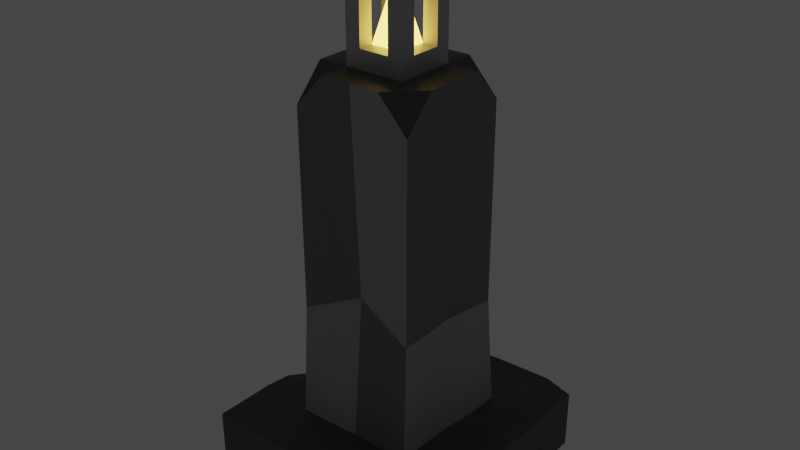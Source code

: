 # Source: lamppost_-_Copy.blend  (saved by Blender 3.4.6; exported with 4.5.12 LTS)
import bpy
from mathutils import Matrix  # noqa: F401  (used for matrix-valued properties, if any)

bpy.ops.wm.read_factory_settings(use_empty=True)
scene = bpy.context.scene
scene.name = 'Scene'

# ---- collections
col_collection = bpy.data.collections.new('Collection'); scene.collection.children.link(col_collection)

# ---- materials (node trees are filled in below, after node groups)
mat_lampbase = bpy.data.materials.new('LampBase')
mat_lampbase.alpha_threshold = 0.0
mat_lampbase.use_transparent_shadow = False
mat_lampbase.roughness = 0.5
mat_lampbase.line_color = (0.0, 0.0, 0.0, 1.0)
mat_lampcolumn = bpy.data.materials.new('LampColumn')
mat_lampcolumn.use_transparent_shadow = False
mat_lampbase2 = bpy.data.materials.new('LampBase2')
mat_lampbase2.use_transparent_shadow = False
mat_lampcolumn2 = bpy.data.materials.new('LampColumn2')
mat_lampcolumn2.use_transparent_shadow = False
mat_lamplightmetal = bpy.data.materials.new('LampLightMetal')
mat_lamplightmetal.use_transparent_shadow = False
mat_lamplight = bpy.data.materials.new('LampLight')
mat_lamplight.use_transparent_shadow = False

# ---- material node trees
mat_lampbase.use_nodes = True; mat_lampbase.node_tree.nodes.clear()
_N = mat_lampbase.node_tree.nodes; _L = mat_lampbase.node_tree.links
n0 = _N.new('ShaderNodeOutputMaterial'); n0.name = 'Material Output'; n0.location = (300, 300)
n1 = _N.new('ShaderNodeBsdfPrincipled'); n1.name = 'Principled BSDF'; n1.location = (10, 300)
n1.distribution = 'GGX'
n1.subsurface_method = 'RANDOM_WALK_SKIN'
n1.inputs[0].default_value = (0.08353, 0.08353, 0.08353, 1.0)
n1.inputs[3].default_value = 1.45
n1.inputs[27].default_value = (0.0, 0.0, 0.0, 1.0)
n1.inputs[28].default_value = 1.0
_L.new(n1.outputs[0], n0.inputs[0])
n0.is_active_output = True
mat_lampcolumn.use_nodes = True; mat_lampcolumn.node_tree.nodes.clear()
_N = mat_lampcolumn.node_tree.nodes; _L = mat_lampcolumn.node_tree.links
n0 = _N.new('ShaderNodeBsdfPrincipled'); n0.name = 'Principled BSDF'; n0.location = (10, 300)
n0.distribution = 'GGX'
n0.subsurface_method = 'RANDOM_WALK_SKIN'
n0.inputs[0].default_value = (0.1845, 0.1845, 0.1845, 1.0)
n0.inputs[3].default_value = 1.45
n0.inputs[27].default_value = (0.0, 0.0, 0.0, 1.0)
n0.inputs[28].default_value = 1.0
n1 = _N.new('ShaderNodeOutputMaterial'); n1.name = 'Material Output'; n1.location = (300, 300)
_L.new(n0.outputs[0], n1.inputs[0])
n1.is_active_output = True
mat_lampbase2.use_nodes = True; mat_lampbase2.node_tree.nodes.clear()
_N = mat_lampbase2.node_tree.nodes; _L = mat_lampbase2.node_tree.links
n0 = _N.new('ShaderNodeBsdfPrincipled'); n0.name = 'Principled BSDF'; n0.location = (10, 300)
n0.distribution = 'GGX'
n0.subsurface_method = 'RANDOM_WALK_SKIN'
n0.inputs[0].default_value = (0.08186, 0.07897, 0.09463, 1.0)
n0.inputs[3].default_value = 1.45
n0.inputs[27].default_value = (0.0, 0.0, 0.0, 1.0)
n0.inputs[28].default_value = 1.0
n1 = _N.new('ShaderNodeOutputMaterial'); n1.name = 'Material Output'; n1.location = (300, 300)
_L.new(n0.outputs[0], n1.inputs[0])
n1.is_active_output = True
mat_lampcolumn2.use_nodes = True; mat_lampcolumn2.node_tree.nodes.clear()
_N = mat_lampcolumn2.node_tree.nodes; _L = mat_lampcolumn2.node_tree.links
n0 = _N.new('ShaderNodeBsdfPrincipled'); n0.name = 'Principled BSDF'; n0.location = (10, 300)
n0.distribution = 'GGX'
n0.subsurface_method = 'RANDOM_WALK_SKIN'
n0.inputs[0].default_value = (0.3757, 0.3757, 0.3757, 1.0)
n0.inputs[3].default_value = 1.45
n0.inputs[27].default_value = (0.0, 0.0, 0.0, 1.0)
n0.inputs[28].default_value = 1.0
n1 = _N.new('ShaderNodeOutputMaterial'); n1.name = 'Material Output'; n1.location = (300, 300)
_L.new(n0.outputs[0], n1.inputs[0])
n1.is_active_output = True
mat_lamplightmetal.use_nodes = True; mat_lamplightmetal.node_tree.nodes.clear()
_N = mat_lamplightmetal.node_tree.nodes; _L = mat_lamplightmetal.node_tree.links
n0 = _N.new('ShaderNodeBsdfPrincipled'); n0.name = 'Principled BSDF'; n0.location = (10, 300)
n0.distribution = 'GGX'
n0.subsurface_method = 'RANDOM_WALK_SKIN'
n0.inputs[0].default_value = (0.5071, 0.5071, 0.5071, 1.0)
n0.inputs[1].default_value = 0.6
n0.inputs[3].default_value = 1.45
n0.inputs[24].default_value = 0.08
n0.inputs[27].default_value = (0.0, 0.0, 0.0, 1.0)
n0.inputs[28].default_value = 1.0
n1 = _N.new('ShaderNodeOutputMaterial'); n1.name = 'Material Output'; n1.location = (300, 300)
_L.new(n0.outputs[0], n1.inputs[0])
n1.is_active_output = True
mat_lamplight.use_nodes = True; mat_lamplight.node_tree.nodes.clear()
_N = mat_lamplight.node_tree.nodes; _L = mat_lamplight.node_tree.links
n0 = _N.new('ShaderNodeBsdfPrincipled'); n0.name = 'Principled BSDF'; n0.location = (10, 300)
n0.distribution = 'GGX'
n0.subsurface_method = 'RANDOM_WALK_SKIN'
n0.inputs[0].default_value = (0.8, 0.6527, 0.1094, 1.0)
n0.inputs[1].default_value = 0.3
n0.inputs[3].default_value = 1.45
n0.inputs[27].default_value = (0.5395, 0.3564, 0.06663, 1.0)
n0.inputs[28].default_value = 8.0
n1 = _N.new('ShaderNodeOutputMaterial'); n1.name = 'Material Output'; n1.location = (300, 300)
_L.new(n0.outputs[0], n1.inputs[0])
n1.is_active_output = True

# ---- world
world_world = bpy.data.worlds.new('World'); scene.world = world_world
world_world.use_nodes = True; world_world.node_tree.nodes.clear()
_N = world_world.node_tree.nodes; _L = world_world.node_tree.links
n0 = _N.new('ShaderNodeOutputWorld'); n0.name = 'World Output'; n0.location = (300, 300)
n1 = _N.new('ShaderNodeBackground'); n1.name = 'Background'; n1.location = (10, 300)
n1.inputs[0].default_value = (0.05088, 0.05088, 0.05088, 1.0)
_L.new(n1.outputs[0], n0.inputs[0])
n0.is_active_output = True
world_world.color = (0.05088, 0.05088, 0.05088)
world_world.use_sun_shadow = False
world_world.sun_shadow_jitter_overblur = 0.0

# ---- meshes
me_cube = bpy.data.meshes.new('Cube')
me_cube.from_pydata([(1.0, 1.001, 1.005), (1.0, 1.0, -1.0), (0.993, -0.97, 0.9263), (0.9564, -0.9794, -0.986), (-1.0, 1.0, 1.0), (-1.0, 1.0, -1.0), (-1.0, -1.0, 1.0), (-1.0, -1.0, -1.0), (0.01985, -0.9559, 0.8848), (1.0, 0.0, 1.0), (-0.8915, -0.1128, 0.8826), (-0.00126, 1.032, 1.019), (0.0, 0.5, 12.74), (-1.0, 0.0, -1.0), (0.0, 1.0, -1.0), (1.0, 1.0, 0.0), (-1.0, -1.0, 0.0), (0.964, -0.8622, -0.06365), (-1.0, 1.0, 0.0), (-0.4959, -0.9927, 0.9774), (0.993, -0.5037, 1.03), (0.0, -1.0, -1.0), (-0.8855, 0.435, 1.0), (0.5078, 1.031, 1.144), (1.0, 0.0, -1.0), (0.505, -0.9886, 0.957), (1.0, 0.5, 1.0), (-1.0, -0.4999, 1.0), (-0.5029, 0.9993, 0.9935), (0.005749, -0.5207, 1.02), (0.0006831, 0.5059, 1.018), (0.4925, 0.001484, 1.003), (-0.5256, 0.01802, 1.031), (-0.5745, 0.5105, 1.089), (0.5704, 0.5058, 1.201), (0.4959, -0.5202, 1.019), (0.0, 0.0, -1.0), (-0.494, -0.5609, 1.133), (0.08655, 0.3965, 4.205), (0.0, 0.25, 12.74), (-0.581, -0.1029, 4.866), (0.0, -0.4192, 5.868), (0.4361, 0.07265, 4.866), (-0.5, 0.5, 4.866), (0.5, 0.5, 4.866), (0.4828, -0.484, 5.0), (-0.496, -0.4963, 4.897), (0.0, 0.125, 13.36), (-0.5, 0.0, 12.74), (0.0, -0.5, 12.74), (0.5, 0.0, 12.74), (-0.5, 0.5, 11.64), (0.5, 0.5, 11.64), (0.5, -0.5, 11.64), (-0.5, -0.5, 11.64), (-0.25, 0.0, 12.74), (0.0, -0.25, 12.74), (0.25, 0.0, 12.74), (-0.5, 0.25, 12.74), (-0.25, 0.5, 12.74), (0.5, 0.25, 12.74), (0.25, 0.5, 12.74), (0.5, -0.25, 12.74), (0.25, -0.5, 12.74), (-0.5, -0.25, 12.74), (-0.25, -0.5, 12.74), (-0.25, -0.25, 12.74), (0.25, -0.25, 12.74), (-0.25, 0.25, 12.74), (0.25, 0.25, 12.74), (0.0, 0.25, 13.36), (0.0, 0.0, 15.53), (-0.25, 0.0, 13.36), (0.0, -0.25, 13.36), (0.25, 0.0, 13.36), (-0.25, -0.25, 13.36), (0.25, -0.25, 13.36), (-0.25, 0.25, 13.36), (0.25, 0.25, 13.36), (-0.125, 0.0, 13.36), (0.0, -0.125, 13.36), (0.125, 0.0, 13.36), (-0.25, -0.125, 13.36), (-0.125, -0.25, 13.36), (0.25, -0.125, 13.36), (0.125, -0.25, 13.36), (-0.25, 0.125, 13.36), (-0.125, 0.25, 13.36), (0.25, 0.125, 13.36), (0.125, 0.25, 13.36), (-0.125, 0.125, 13.36), (0.125, -0.125, 13.36), (-0.125, -0.125, 13.36), (0.125, 0.125, 13.36), (-0.25, -0.125, 15.69), (-0.25, -0.25, 15.69), (0.25, -0.125, 15.69), (0.25, -0.25, 15.69), (0.125, -0.25, 15.69), (0.125, 0.25, 15.69), (0.25, 0.25, 15.69), (-0.125, -0.25, 15.69), (-0.25, 0.25, 15.69), (-0.25, 0.125, 15.69), (-0.125, 0.25, 15.69), (0.25, 0.125, 15.69), (-0.125, 0.125, 15.69), (0.125, -0.125, 15.69), (-0.125, -0.125, 15.69), (0.125, 0.125, 15.69), (-0.2064, -0.1983, 15.62), (0.7538, 1.054, 1.093), (-0.2064, 0.2133, 15.62), (-0.9058, 0.7041, 0.9417), (0.2014, -0.1983, 15.62), (0.992, -0.7359, 0.9788), (0.2014, 0.2133, 15.62), (-0.75, -1.0, 1.0), (-0.1129, -0.1049, 16.23), (-0.2064, -0.1983, 16.13), (-0.1129, 0.1199, 16.23), (-0.2064, 0.2133, 16.13), (0.108, -0.1049, 16.23), (0.2014, -0.1983, 16.13), (0.108, 0.1199, 16.23), (0.2014, 0.2133, 16.13), (0.261, -0.9729, 0.9452), (1.0, 0.25, 1.0), (-0.981, -0.2777, 0.9746), (-0.2499, 1.01, 1.025), (0.01225, -0.7277, 0.9331), (0.7091, 0.0123, 0.9196), (-0.2299, -0.9677, 0.9026), (1.0, -0.2501, 1.0), (-0.8536, 0.1535, 0.8746), (0.2523, 1.036, 1.099), (0.7491, -0.9846, 0.9344), (1.0, 0.75, 1.0), (-1.0, -0.75, 1.0), (-0.7502, 0.9999, 0.9996), (-0.02114, 0.7398, 0.9917), (-0.7312, -0.07041, 0.9463), (-0.553, 0.2611, 1.109), (-0.6014, 0.7563, 1.044), (-0.3252, 0.5292, 1.157), (-0.7894, 0.5141, 1.078), (0.5419, 0.2424, 1.078), (0.4971, 0.7769, 1.15), (0.7575, 0.5313, 1.133), (0.2699, 0.5551, 1.159), (0.5007, -0.7518, 0.9961), (0.4925, -0.2677, 1.041), (0.7418, -0.5127, 1.041), (0.2514, -0.5112, 0.984), (-0.4858, -0.7813, 1.05), (-0.5163, -0.225, 1.026), (-0.2418, -0.5562, 1.124), (-0.7714, -0.4677, 1.029), (-0.7836, -0.2287, 1.028), (-0.2311, -0.7733, 1.036), (0.7465, -0.2531, 1.021), (0.7449, -0.747, 0.9817), (0.2482, 0.7683, 1.098), (0.7567, 0.7783, 1.14), (0.6847, 0.2679, 0.9047), (-0.7964, 0.757, 1.026), (-0.3148, 0.7488, 1.05), (-0.7487, 0.2338, 1.027), (0.2564, -0.7392, 0.9649), (-0.75, -0.75, 1.0)], [], [(169, 138, 6, 117), (3, 17, 2, 136, 25, 126, 8, 132, 19, 117, 6, 16, 7, 21), (7, 16, 6, 138, 27, 128, 10, 134, 22, 113, 4, 18, 5, 13), (36, 24, 3, 21), (1, 15, 0, 137, 26, 127, 9, 133, 20, 115, 2, 17, 3, 24), (5, 18, 4, 139, 28, 129, 11, 135, 23, 111, 0, 15, 1, 14), (168, 130, 8, 126), (29, 153, 35, 45, 41), (167, 134, 10, 141), (30, 144, 33, 43, 38), (166, 143, 33, 144), (165, 113, 22, 145), (164, 146, 31, 131), (163, 147, 34, 148), (162, 140, 30, 149), (161, 150, 25, 136), (160, 151, 35, 152), (31, 146, 34, 44, 42), (13, 36, 21, 7), (5, 14, 36, 13), (14, 1, 24, 36), (159, 154, 19, 132), (32, 155, 37, 46, 40), (158, 128, 27, 157), (45, 42, 50, 62, 53), (40, 46, 54, 64, 48), (38, 43, 51, 59, 12), (44, 38, 12, 61, 52), (33, 142, 32, 40, 43), (35, 151, 31, 42, 45), (37, 156, 29, 41, 46), (34, 149, 30, 38, 44), (55, 66, 75, 82, 72), (68, 58, 48, 55), (67, 56, 49, 63), (66, 64, 54, 65), (42, 44, 52, 60, 50), (43, 40, 48, 58, 51), (46, 41, 49, 65, 54), (41, 45, 53, 63, 49), (56, 66, 65, 49), (57, 69, 78, 88, 74), (55, 48, 64, 66), (62, 67, 63, 53), (50, 57, 67, 62), (67, 57, 74, 84, 76), (56, 67, 76, 85, 73), (12, 59, 68, 39), (59, 51, 58, 68), (60, 69, 57, 50), (52, 61, 69, 60), (61, 12, 39, 69), (93, 47, 71, 81), (90, 87, 104, 106), (91, 80, 73, 85), (90, 86, 72, 79), (39, 68, 77, 87, 70), (68, 55, 72, 86, 77), (69, 39, 70, 89, 78), (66, 56, 73, 83, 75), (47, 90, 79, 71), (70, 87, 90, 47), (83, 92, 108, 101), (75, 83, 101, 95), (74, 81, 91, 84), (81, 71, 80, 91), (80, 92, 83, 73), (71, 79, 92, 80), (79, 72, 82, 92), (88, 93, 81, 74), (76, 84, 96, 97), (89, 70, 47, 93), (108, 94, 95, 101), (104, 102, 103, 106), (96, 107, 98, 97), (100, 99, 109, 105), (85, 76, 97, 98), (86, 90, 106, 103), (77, 86, 103, 102), (92, 82, 94, 108), (91, 85, 98, 107), (87, 77, 102, 104), (78, 89, 99, 100), (88, 78, 100, 105), (89, 93, 109, 99), (82, 75, 95, 94), (84, 91, 107, 96), (93, 88, 105, 109), (124, 120, 118, 122), (116, 125, 123, 114), (155, 158, 157, 37), (110, 119, 121, 112), (112, 116, 114, 110), (112, 121, 125, 116), (118, 120, 121, 119), (120, 124, 125, 121), (124, 122, 123, 125), (122, 118, 119, 123), (114, 123, 119, 110), (32, 141, 158, 155), (141, 10, 128, 158), (130, 159, 132, 8), (29, 156, 159, 130), (156, 37, 154, 159), (133, 160, 152, 20), (9, 131, 160, 133), (131, 31, 151, 160), (115, 161, 136, 2), (20, 152, 161, 115), (152, 35, 150, 161), (147, 162, 149, 34), (23, 135, 162, 147), (135, 11, 140, 162), (137, 163, 148, 26), (0, 111, 163, 137), (111, 23, 147, 163), (127, 164, 131, 9), (26, 148, 164, 127), (148, 34, 146, 164), (143, 165, 145, 33), (28, 139, 165, 143), (139, 4, 113, 165), (140, 166, 144, 30), (11, 129, 166, 140), (129, 28, 143, 166), (142, 167, 141, 32), (33, 145, 167, 142), (145, 22, 134, 167), (150, 168, 126, 25), (35, 153, 168, 150), (153, 29, 130, 168), (154, 169, 117, 19), (37, 157, 169, 154), (157, 27, 138, 169)])
me_cube.polygons.foreach_set('material_index', [2, 0, 0, 0, 0, 2, 2, 1, 2, 1, 0, 0, 0, 0, 2, 0, 0, 3, 0, 2, 0, 2, 3, 0, 1, 1, 3, 1, 1, 3, 3, 3, 4, 0, 0, 0, 1, 3, 1, 3, 0, 4, 0, 0, 0, 4, 4, 0, 0, 0, 0, 0, 5, 4, 4, 4, 4, 4, 4, 4, 5, 4, 4, 4, 4, 5, 4, 5, 4, 4, 4, 4, 4, 4, 4, 0, 4, 4, 4, 4, 4, 4, 4, 4, 4, 4, 4, 4, 4, 4, 0, 4, 0, 4, 4, 4, 4, 4, 4, 0, 0, 0, 0, 0, 0, 0, 0, 0, 2, 2, 0, 2, 0, 0, 0, 0, 2, 2, 0, 0, 0, 2, 0, 0, 0, 2, 2, 0, 0, 2, 2, 0, 2, 0])
_uv = me_cube.uv_layers.new(name='UVMap')
_uv.uv.foreach_set('vector', [0.8438, 0.7188, 0.875, 0.7188, 0.875, 0.75, 0.8438, 0.75, 0.375, 0.75, 0.5, 0.75, 0.625, 0.75, 0.625, 0.7812, 0.625, 0.8125, 0.625, 0.8438, 0.625, 0.875, 0.625, 0.9062, 0.625, 0.9375, 0.625, 0.9688, 0.625, 1.0, 0.5, 1.0, 0.375, 1.0, 0.375, 0.875, 0.375, 0.0, 0.5, 0.0, 0.625, 0.0, 0.625, 0.03125, 0.625, 0.0625, 0.625, 0.09375, 0.625, 0.125, 0.625, 0.1562, 0.625, 0.1875, 0.625, 0.2188, 0.625, 0.25, 0.5, 0.25, 0.375, 0.25, 0.375, 0.125, 0.25, 0.625, 0.375, 0.625, 0.375, 0.75, 0.25, 0.75, 0.375, 0.5, 0.5, 0.5, 0.625, 0.5, 0.625, 0.5312, 0.625, 0.5625, 0.625, 0.5938, 0.625, 0.625, 0.625, 0.6562, 0.625, 0.6875, 0.625, 0.7188, 0.625, 0.75, 0.5, 0.75, 0.375, 0.75, 0.375, 0.625, 0.375, 0.25, 0.5, 0.25, 0.625, 0.25, 0.625, 0.2812, 0.625, 0.3125, 0.625, 0.3438, 0.625, 0.375, 0.625, 0.4062, 0.625, 0.4375, 0.625, 0.4688, 0.625, 0.5, 0.5, 0.5, 0.375, 0.5, 0.375, 0.375, 0.7188, 0.7188, 0.75, 0.7188, 0.75, 0.75, 0.7188, 0.75, 0.75, 0.6875, 0.7188, 0.6875, 0.6875, 0.6875, 0.6875, 0.6875, 0.75, 0.6875, 0.8438, 0.5938, 0.875, 0.5938, 0.875, 0.625, 0.8438, 0.625, 0.75, 0.5625, 0.7812, 0.5625, 0.8125, 0.5625, 0.8125, 0.5625, 0.75, 0.5625, 0.7812, 0.5312, 0.8125, 0.5312, 0.8125, 0.5625, 0.7812, 0.5625, 0.8438, 0.5312, 0.875, 0.5312, 0.875, 0.5625, 0.8438, 0.5625, 0.6562, 0.5938, 0.6875, 0.5938, 0.6875, 0.625, 0.6562, 0.625, 0.6562, 0.5312, 0.6875, 0.5312, 0.6875, 0.5625, 0.6562, 0.5625, 0.7188, 0.5312, 0.75, 0.5312, 0.75, 0.5625, 0.7188, 0.5625, 0.6562, 0.7188, 0.6875, 0.7188, 0.6875, 0.75, 0.6562, 0.75, 0.6562, 0.6562, 0.6875, 0.6562, 0.6875, 0.6875, 0.6562, 0.6875, 0.6875, 0.625, 0.6875, 0.5938, 0.6875, 0.5625, 0.6875, 0.5625, 0.6875, 0.625, 0.125, 0.625, 0.25, 0.625, 0.25, 0.75, 0.125, 0.75, 0.125, 0.5, 0.25, 0.5, 0.25, 0.625, 0.125, 0.625, 0.25, 0.5, 0.375, 0.5, 0.375, 0.625, 0.25, 0.625, 0.7812, 0.7188, 0.8125, 0.7188, 0.8125, 0.75, 0.7812, 0.75, 0.8125, 0.625, 0.8125, 0.6562, 0.8125, 0.6875, 0.8125, 0.6875, 0.8125, 0.625, 0.8438, 0.6562, 0.875, 0.6562, 0.875, 0.6875, 0.8438, 0.6875, 0.6875, 0.6875, 0.6875, 0.625, 0.6875, 0.625, 0.6875, 0.6562, 0.6875, 0.6875, 0.8125, 0.625, 0.8125, 0.6875, 0.8125, 0.6875, 0.8125, 0.6562, 0.8125, 0.625, 0.75, 0.5625, 0.8125, 0.5625, 0.8125, 0.5625, 0.7812, 0.5625, 0.75, 0.5625, 0.6875, 0.5625, 0.75, 0.5625, 0.75, 0.5625, 0.7188, 0.5625, 0.6875, 0.5625, 0.8125, 0.5625, 0.8125, 0.5938, 0.8125, 0.625, 0.8125, 0.625, 0.8125, 0.5625, 0.6875, 0.6875, 0.6875, 0.6562, 0.6875, 0.625, 0.6875, 0.625, 0.6875, 0.6875, 0.8125, 0.6875, 0.7812, 0.6875, 0.75, 0.6875, 0.75, 0.6875, 0.8125, 0.6875, 0.6875, 0.5625, 0.7188, 0.5625, 0.75, 0.5625, 0.75, 0.5625, 0.6875, 0.5625, 0.7812, 0.625, 0.7812, 0.6562, 0.7812, 0.6562, 0.7812, 0.6406, 0.7812, 0.625, 0.7812, 0.5938, 0.8125, 0.5938, 0.8125, 0.625, 0.7812, 0.625, 0.7188, 0.6562, 0.75, 0.6562, 0.75, 0.6875, 0.7188, 0.6875, 0.7812, 0.6562, 0.8125, 0.6562, 0.8125, 0.6875, 0.7812, 0.6875, 0.6875, 0.625, 0.6875, 0.5625, 0.6875, 0.5625, 0.6875, 0.5938, 0.6875, 0.625, 0.8125, 0.5625, 0.8125, 0.625, 0.8125, 0.625, 0.8125, 0.5938, 0.8125, 0.5625, 0.8125, 0.6875, 0.75, 0.6875, 0.75, 0.6875, 0.7812, 0.6875, 0.8125, 0.6875, 0.75, 0.6875, 0.6875, 0.6875, 0.6875, 0.6875, 0.7188, 0.6875, 0.75, 0.6875, 0.75, 0.6562, 0.7812, 0.6562, 0.7812, 0.6875, 0.75, 0.6875, 0.7188, 0.625, 0.7188, 0.5938, 0.7188, 0.5938, 0.7188, 0.6094, 0.7188, 0.625, 0.7812, 0.625, 0.8125, 0.625, 0.8125, 0.6562, 0.7812, 0.6562, 0.6875, 0.6562, 0.7188, 0.6562, 0.7188, 0.6875, 0.6875, 0.6875, 0.6875, 0.625, 0.7188, 0.625, 0.7188, 0.6562, 0.6875, 0.6562, 0.7188, 0.6562, 0.7188, 0.625, 0.7188, 0.625, 0.7188, 0.6406, 0.7188, 0.6562, 0.75, 0.6562, 0.7188, 0.6562, 0.7188, 0.6562, 0.7344, 0.6562, 0.75, 0.6562, 0.75, 0.5625, 0.7812, 0.5625, 0.7812, 0.5938, 0.75, 0.5938, 0.7812, 0.5625, 0.8125, 0.5625, 0.8125, 0.5938, 0.7812, 0.5938, 0.6875, 0.5938, 0.7188, 0.5938, 0.7188, 0.625, 0.6875, 0.625, 0.6875, 0.5625, 0.7188, 0.5625, 0.7188, 0.5938, 0.6875, 0.5938, 0.7188, 0.5625, 0.75, 0.5625, 0.75, 0.5938, 0.7188, 0.5938, 0.7344, 0.6094, 0.75, 0.6094, 0.75, 0.625, 0.7344, 0.625, 0.7656, 0.6094, 0.7656, 0.5938, 0.7656, 0.5938, 0.7656, 0.6094, 0.7344, 0.6406, 0.75, 0.6406, 0.75, 0.6562, 0.7344, 0.6562, 0.7656, 0.6094, 0.7812, 0.6094, 0.7812, 0.625, 0.7656, 0.625, 0.75, 0.5938, 0.7812, 0.5938, 0.7812, 0.5938, 0.7656, 0.5938, 0.75, 0.5938, 0.7812, 0.5938, 0.7812, 0.625, 0.7812, 0.625, 0.7812, 0.6094, 0.7812, 0.5938, 0.7188, 0.5938, 0.75, 0.5938, 0.75, 0.5938, 0.7344, 0.5938, 0.7188, 0.5938, 0.7812, 0.6562, 0.75, 0.6562, 0.75, 0.6562, 0.7656, 0.6562, 0.7812, 0.6562, 0.75, 0.6094, 0.7656, 0.6094, 0.7656, 0.625, 0.75, 0.625, 0.75, 0.5938, 0.7656, 0.5938, 0.7656, 0.6094, 0.75, 0.6094, 0.7656, 0.6562, 0.7656, 0.6406, 0.7656, 0.6406, 0.7656, 0.6562, 0.7812, 0.6562, 0.7656, 0.6562, 0.7656, 0.6562, 0.7812, 0.6562, 0.7188, 0.625, 0.7344, 0.625, 0.7344, 0.6406, 0.7188, 0.6406, 0.7344, 0.625, 0.75, 0.625, 0.75, 0.6406, 0.7344, 0.6406, 0.75, 0.6406, 0.7656, 0.6406, 0.7656, 0.6562, 0.75, 0.6562, 0.75, 0.625, 0.7656, 0.625, 0.7656, 0.6406, 0.75, 0.6406, 0.7656, 0.625, 0.7812, 0.625, 0.7812, 0.6406, 0.7656, 0.6406, 0.7188, 0.6094, 0.7344, 0.6094, 0.7344, 0.625, 0.7188, 0.625, 0.7188, 0.6562, 0.7188, 0.6406, 0.7188, 0.6406, 0.7188, 0.6562, 0.7344, 0.5938, 0.75, 0.5938, 0.75, 0.6094, 0.7344, 0.6094, 0.7656, 0.6406, 0.7812, 0.6406, 0.7812, 0.6562, 0.7656, 0.6562, 0.7656, 0.5938, 0.7812, 0.5938, 0.7812, 0.6094, 0.7656, 0.6094, 0.7188, 0.6406, 0.7344, 0.6406, 0.7344, 0.6562, 0.7188, 0.6562, 0.7188, 0.5938, 0.7344, 0.5938, 0.7344, 0.6094, 0.7188, 0.6094, 0.7344, 0.6562, 0.7188, 0.6562, 0.7188, 0.6562, 0.7344, 0.6562, 0.7812, 0.6094, 0.7656, 0.6094, 0.7656, 0.6094, 0.7812, 0.6094, 0.7812, 0.5938, 0.7812, 0.6094, 0.7812, 0.6094, 0.7812, 0.5938, 0.7656, 0.6406, 0.7812, 0.6406, 0.7812, 0.6406, 0.7656, 0.6406, 0.7344, 0.6406, 0.7344, 0.6562, 0.7344, 0.6562, 0.7344, 0.6406, 0.7656, 0.5938, 0.7812, 0.5938, 0.7812, 0.5938, 0.7656, 0.5938, 0.7188, 0.5938, 0.7344, 0.5938, 0.7344, 0.5938, 0.7188, 0.5938, 0.7188, 0.6094, 0.7188, 0.5938, 0.7188, 0.5938, 0.7188, 0.6094, 0.7344, 0.5938, 0.7344, 0.6094, 0.7344, 0.6094, 0.7344, 0.5938, 0.7812, 0.6406, 0.7812, 0.6562, 0.7812, 0.6562, 0.7812, 0.6406, 0.7188, 0.6406, 0.7344, 0.6406, 0.7344, 0.6406, 0.7188, 0.6406, 0.7344, 0.6094, 0.7188, 0.6094, 0.7188, 0.6094, 0.7344, 0.6094, 0.6823, 0.5567, 0.8177, 0.5567, 0.8177, 0.6933, 0.6823, 0.6933, 0.375, 0.5, 0.5865, 0.5, 0.5865, 0.75, 0.375, 0.75, 0.8125, 0.6562, 0.8438, 0.6562, 0.8438, 0.6875, 0.8125, 0.6875, 0.375, 0.0, 0.5865, 0.0, 0.5865, 0.25, 0.375, 0.25, 0.125, 0.5, 0.375, 0.5, 0.375, 0.75, 0.125, 0.75, 0.375, 0.25, 0.5865, 0.25, 0.5865, 0.5, 0.375, 0.5, 0.8177, 0.6933, 0.8177, 0.5567, 0.875, 0.5, 0.875, 0.75, 0.8177, 0.5567, 0.6823, 0.5567, 0.625, 0.5, 0.875, 0.5, 0.6823, 0.5567, 0.6823, 0.6933, 0.5865, 0.75, 0.5865, 0.5, 0.6823, 0.6933, 0.8177, 0.6933, 0.875, 0.75, 0.625, 0.75, 0.375, 0.75, 0.5865, 0.75, 0.5865, 1.0, 0.375, 1.0, 0.8125, 0.625, 0.8438, 0.625, 0.8438, 0.6562, 0.8125, 0.6562, 0.8438, 0.625, 0.875, 0.625, 0.875, 0.6562, 0.8438, 0.6562, 0.75, 0.7188, 0.7812, 0.7188, 0.7812, 0.75, 0.75, 0.75, 0.75, 0.6875, 0.7812, 0.6875, 0.7812, 0.7188, 0.75, 0.7188, 0.7812, 0.6875, 0.8125, 0.6875, 0.8125, 0.7188, 0.7812, 0.7188, 0.625, 0.6562, 0.6562, 0.6562, 0.6562, 0.6875, 0.625, 0.6875, 0.625, 0.625, 0.6562, 0.625, 0.6562, 0.6562, 0.625, 0.6562, 0.6562, 0.625, 0.6875, 0.625, 0.6875, 0.6562, 0.6562, 0.6562, 0.625, 0.7188, 0.6562, 0.7188, 0.6562, 0.75, 0.625, 0.75, 0.625, 0.6875, 0.6562, 0.6875, 0.6562, 0.7188, 0.625, 0.7188, 0.6562, 0.6875, 0.6875, 0.6875, 0.6875, 0.7188, 0.6562, 0.7188, 0.6875, 0.5312, 0.7188, 0.5312, 0.7188, 0.5625, 0.6875, 0.5625, 0.6875, 0.5, 0.7188, 0.5, 0.7188, 0.5312, 0.6875, 0.5312, 0.7188, 0.5, 0.75, 0.5, 0.75, 0.5312, 0.7188, 0.5312, 0.625, 0.5312, 0.6562, 0.5312, 0.6562, 0.5625, 0.625, 0.5625, 0.625, 0.5, 0.6562, 0.5, 0.6562, 0.5312, 0.625, 0.5312, 0.6562, 0.5, 0.6875, 0.5, 0.6875, 0.5312, 0.6562, 0.5312, 0.625, 0.5938, 0.6562, 0.5938, 0.6562, 0.625, 0.625, 0.625, 0.625, 0.5625, 0.6562, 0.5625, 0.6562, 0.5938, 0.625, 0.5938, 0.6562, 0.5625, 0.6875, 0.5625, 0.6875, 0.5938, 0.6562, 0.5938, 0.8125, 0.5312, 0.8438, 0.5312, 0.8438, 0.5625, 0.8125, 0.5625, 0.8125, 0.5, 0.8438, 0.5, 0.8438, 0.5312, 0.8125, 0.5312, 0.8438, 0.5, 0.875, 0.5, 0.875, 0.5312, 0.8438, 0.5312, 0.75, 0.5312, 0.7812, 0.5312, 0.7812, 0.5625, 0.75, 0.5625, 0.75, 0.5, 0.7812, 0.5, 0.7812, 0.5312, 0.75, 0.5312, 0.7812, 0.5, 0.8125, 0.5, 0.8125, 0.5312, 0.7812, 0.5312, 0.8125, 0.5938, 0.8438, 0.5938, 0.8438, 0.625, 0.8125, 0.625, 0.8125, 0.5625, 0.8438, 0.5625, 0.8438, 0.5938, 0.8125, 0.5938, 0.8438, 0.5625, 0.875, 0.5625, 0.875, 0.5938, 0.8438, 0.5938, 0.6875, 0.7188, 0.7188, 0.7188, 0.7188, 0.75, 0.6875, 0.75, 0.6875, 0.6875, 0.7188, 0.6875, 0.7188, 0.7188, 0.6875, 0.7188, 0.7188, 0.6875, 0.75, 0.6875, 0.75, 0.7188, 0.7188, 0.7188, 0.8125, 0.7188, 0.8438, 0.7188, 0.8438, 0.75, 0.8125, 0.75, 0.8125, 0.6875, 0.8438, 0.6875, 0.8438, 0.7188, 0.8125, 0.7188, 0.8438, 0.6875, 0.875, 0.6875, 0.875, 0.7188, 0.8438, 0.7188])
me_cube.materials.append(mat_lampbase)
me_cube.materials.append(mat_lampcolumn)
me_cube.materials.append(mat_lampbase2)
me_cube.materials.append(mat_lampcolumn2)
me_cube.materials.append(mat_lamplightmetal)
me_cube.materials.append(mat_lamplight)
me_cube.use_mirror_vertex_groups = False
me_cube.update()

# ---- objects
ob_cube = bpy.data.objects.new('Cube', me_cube)

# ---- transforms, parenting, visibility, modifiers, constraints
ob_cube.location = (0.6, 0.0, 0.0)
ob_cube.scale = (4.071, 4.071, 1.0)
ob_cube.lock_rotations_4d = False
ob_cube.empty_display_type = 'ARROWS'
ob_cube.lineart.crease_threshold = 0.0

# ---- collection membership
col_collection.objects.link(ob_cube)

# ---- scene / render settings (as saved in the file)
scene.frame_start = 1; scene.frame_end = 250; scene.frame_set(1)
scene.render.engine = 'BLENDER_EEVEE_NEXT'
scene.cycles.sampling_pattern = 'TABULATED_SOBOL'
scene.cycles.use_light_tree = False
scene.view_settings.view_transform = 'Filmic'
bpy.context.view_layer.update()

# ---- added for rendering (the .blend has no active camera): camera
cam_auto = bpy.data.cameras.new('AutoCamera')
cam_auto.lens = 50.0
cam_auto.sensor_width = 36.0
cam_auto.clip_end = 1000.0
ob_auto_camera = bpy.data.objects.new('AutoCamera', cam_auto)
scene.collection.objects.link(ob_auto_camera)
ob_auto_camera.location = (19.8529, -22.9929, 23.0146)
ob_auto_camera.rotation_euler = (1.09748, -7.21219e-08, 0.694738)
scene.camera = ob_auto_camera
bpy.context.view_layer.update()
